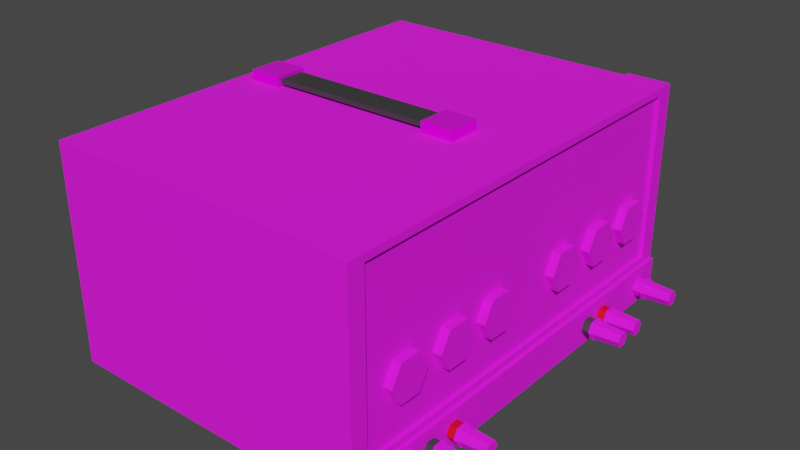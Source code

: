 # Source: dekoItem2.blend  (saved by Blender 3.5.10; exported with 4.5.12 LTS)
import bpy
from mathutils import Matrix  # noqa: F401  (used for matrix-valued properties, if any)

bpy.ops.wm.read_factory_settings(use_empty=True)
scene = bpy.context.scene
scene.name = 'Scene'

# ---- images (referenced by path relative to the original .blend; pixels are not part of the script)
import os
ASSET_DIR = os.environ.get("B2B_ASSET_DIR", "")  # directory of the original .blend (textures are referenced by path, not embedded)
HERE = os.path.dirname(os.path.abspath(__file__))  # packed textures are extracted next to this script under _unpacked/

def load_image(name, relpath, width, height, colorspace="sRGB"):
    """Load a texture the original file referenced (path relative to the .blend, or extracted next to this script)."""
    p = next((c for c in (os.path.join(HERE, relpath), os.path.join(ASSET_DIR, relpath)) if relpath and os.path.exists(c)), "")
    if p:
        img = bpy.data.images.load(p, check_existing=True)
        img.name = name
    else:  # same state as the original file: an image datablock whose file is absent (Cycles renders it pink)
        img = bpy.data.images.new(name, width, height)
        img.source = "FILE"
        img.filepath = "//" + (relpath or name)
    img.colorspace_settings.name = colorspace
    return img
img_frame_7_png_001 = load_image('Frame 7.png.001', 'BlenderTextures/Frame 7.png', 1024, 1024, 'sRGB')
img_frame_6_png_001 = load_image('Frame 6.png.001', 'BlenderTextures/Frame 6.png', 1024, 1024, 'sRGB')

# ---- materials (node trees are filled in below, after node groups)
mat_button = bpy.data.materials.new('button')
mat_button.use_transparent_shadow = False
mat_body = bpy.data.materials.new('body')
mat_body.use_transparent_shadow = False
mat_red = bpy.data.materials.new('red')
mat_red.use_transparent_shadow = False
mat_black = bpy.data.materials.new('black')
mat_black.use_transparent_shadow = False

# ---- material node trees
mat_button.use_nodes = True; mat_button.node_tree.nodes.clear()
_N = mat_button.node_tree.nodes; _L = mat_button.node_tree.links
n0 = _N.new('ShaderNodeBsdfPrincipled'); n0.name = 'Principled BSDF'; n0.location = (10, 300)
n0.distribution = 'GGX'
n0.subsurface_method = 'RANDOM_WALK_SKIN'
n0.inputs[1].default_value = 0.1654
n0.inputs[2].default_value = 0.2795
n0.inputs[3].default_value = 1.45
n0.inputs[13].default_value = 0.7756
n0.inputs[27].default_value = (0.0, 0.0, 0.0, 1.0)
n0.inputs[28].default_value = 1.0
n1 = _N.new('ShaderNodeOutputMaterial'); n1.name = 'Material Output'; n1.location = (300, 300)
n2 = _N.new('ShaderNodeTexImage'); n2.name = 'Image Texture'; n2.location = (-283, 248)
n2.image = img_frame_7_png_001
n3 = _N.new('ShaderNodeMix'); n3.name = 'Mix'; n3.location = (-260, 180)
n3.data_type = 'RGBA'
n3.inputs[0].default_value = 0.1654
n3.inputs[7].default_value = (1.0, 1.0, 1.0, 1.0)
n4 = _N.new('ShaderNodeMix'); n4.name = 'Mix.001'; n4.location = (-160, 180)
n4.data_type = 'RGBA'
n4.inputs[0].default_value = 0.2205
n4.inputs[6].default_value = (1.0, 1.0, 1.0, 1.0)
_L.new(n0.outputs[0], n1.inputs[0])
_L.new(n2.outputs[0], n0.inputs[0])
_L.new(n2.outputs[0], n3.inputs[6])
_L.new(n3.outputs[2], n4.inputs[7])
_L.new(n4.outputs[2], n0.inputs[14])
n1.is_active_output = True
mat_body.use_nodes = True; mat_body.node_tree.nodes.clear()
_N = mat_body.node_tree.nodes; _L = mat_body.node_tree.links
n0 = _N.new('ShaderNodeBsdfPrincipled'); n0.name = 'Principled BSDF'; n0.location = (10, 300)
n0.distribution = 'GGX'
n0.subsurface_method = 'RANDOM_WALK_SKIN'
n0.inputs[2].default_value = 0.878
n0.inputs[3].default_value = 1.45
n0.inputs[27].default_value = (0.0, 0.0, 0.0, 1.0)
n0.inputs[28].default_value = 1.0
n1 = _N.new('ShaderNodeOutputMaterial'); n1.name = 'Material Output'; n1.location = (300, 300)
n2 = _N.new('ShaderNodeTexImage'); n2.name = 'Image Texture'; n2.location = (-268, 223)
n2.image = img_frame_6_png_001
_L.new(n0.outputs[0], n1.inputs[0])
_L.new(n2.outputs[0], n0.inputs[0])
n1.is_active_output = True
mat_red.use_nodes = True; mat_red.node_tree.nodes.clear()
_N = mat_red.node_tree.nodes; _L = mat_red.node_tree.links
n0 = _N.new('ShaderNodeBsdfPrincipled'); n0.name = 'Principled BSDF'; n0.location = (10, 300)
n0.distribution = 'GGX'
n0.subsurface_method = 'RANDOM_WALK_SKIN'
n0.inputs[0].default_value = (0.8, 0.0, 0.0, 1.0)
n0.inputs[3].default_value = 1.45
n0.inputs[27].default_value = (0.0, 0.0, 0.0, 1.0)
n0.inputs[28].default_value = 1.0
n1 = _N.new('ShaderNodeOutputMaterial'); n1.name = 'Material Output'; n1.location = (300, 300)
_L.new(n0.outputs[0], n1.inputs[0])
n1.is_active_output = True
mat_black.use_nodes = True; mat_black.node_tree.nodes.clear()
_N = mat_black.node_tree.nodes; _L = mat_black.node_tree.links
n0 = _N.new('ShaderNodeBsdfPrincipled'); n0.name = 'Principled BSDF'; n0.location = (10, 300)
n0.distribution = 'GGX'
n0.subsurface_method = 'RANDOM_WALK_SKIN'
n0.inputs[0].default_value = (0.04203, 0.04203, 0.04203, 1.0)
n0.inputs[3].default_value = 1.45
n0.inputs[27].default_value = (0.0, 0.0, 0.0, 1.0)
n0.inputs[28].default_value = 1.0
n1 = _N.new('ShaderNodeOutputMaterial'); n1.name = 'Material Output'; n1.location = (300, 300)
_L.new(n0.outputs[0], n1.inputs[0])
n1.is_active_output = True

# ---- world
world_world = bpy.data.worlds.new('World'); scene.world = world_world
world_world.use_nodes = True; world_world.node_tree.nodes.clear()
_N = world_world.node_tree.nodes; _L = world_world.node_tree.links
n0 = _N.new('ShaderNodeOutputWorld'); n0.name = 'World Output'; n0.location = (300, 300)
n1 = _N.new('ShaderNodeBackground'); n1.name = 'Background'; n1.location = (10, 300)
n1.inputs[0].default_value = (0.05088, 0.05088, 0.05088, 1.0)
_L.new(n1.outputs[0], n0.inputs[0])
n0.is_active_output = True
world_world.color = (0.05088, 0.05088, 0.05088)
world_world.use_sun_shadow = False
world_world.sun_shadow_jitter_overblur = 0.0

# ---- meshes
me_cube = bpy.data.meshes.new('Cube')
me_cube.from_pydata([(-0.07342, -0.1509, -0.0391), (-0.07342, -0.1509, 0.1096), (-0.07342, 0.1487, -0.0391), (-0.07342, 0.1487, 0.1096), (0.1171, 0.1487, 0.001881), (0.1171, -0.1509, 0.003149), (-0.07342, 0.1487, 0.001881), (-0.07342, -0.1509, 0.003149), (0.1171, 0.1487, -0.0391), (0.1171, 0.1487, 0.1096), (0.1171, -0.1509, -0.0391), (0.1171, -0.1509, 0.1096), (0.1168, 0.1511, 0.1104), (0.1471, 0.1511, 0.1104), (0.1471, 0.1511, -0.04072), (0.1471, -0.1534, -0.04072), (0.1471, -0.1534, 0.1104), (0.1168, -0.1534, -0.04072), (0.1168, 0.1511, -0.04072), (0.1168, -0.1534, 0.1104), (0.1471, 0.1511, -0.01515), (0.1471, -0.1534, -0.01515), (0.1168, -0.1534, -0.01515), (0.1168, 0.1511, -0.01515), (0.1471, -0.1417, 0.1056), (0.1471, -0.1417, -0.01033), (0.1471, 0.1394, 0.1056), (0.1471, 0.1394, -0.01033), (0.1444, -0.1417, 0.1056), (0.1444, -0.1417, -0.01033), (0.1444, 0.1394, 0.1056), (0.1444, 0.1394, -0.01033), (0.1493, 0.1511, -0.01515), (0.1493, 0.1511, -0.04072), (0.1493, -0.1534, -0.04072), (0.1493, -0.1534, -0.01515), (0.1493, -0.1286, -0.04072), (0.1493, -0.1286, -0.01515), (0.1493, -0.1063, -0.01515), (0.1493, -0.1063, -0.04072), (0.1493, -0.1105, -0.01845), (0.1493, -0.1244, -0.01845), (0.1493, -0.1244, -0.03743), (0.1493, -0.1105, -0.03743), (0.1508, -0.1105, -0.01845), (0.1508, -0.1244, -0.01845), (0.1508, -0.1244, -0.03743), (0.1508, -0.1105, -0.03743), (0.1508, -0.1119, -0.02048), (0.1508, -0.1229, -0.02048), (0.1508, -0.1229, -0.0354), (0.1508, -0.1119, -0.0354), (0.1558, -0.1119, -0.02048), (0.1558, -0.1229, -0.02048), (0.155, -0.1, -0.0284), (0.155, -0.09687, -0.02298), (0.1755, -0.09891, -0.0284), (0.1574, -0.1, -0.0284), (0.1755, -0.09633, -0.02392), (0.1574, -0.09687, -0.02298), (0.1755, -0.09115, -0.02392), (0.1574, -0.09061, -0.02298), (0.1755, -0.08856, -0.0284), (0.1574, -0.08748, -0.0284), (0.1755, -0.09115, -0.03288), (0.1574, -0.09061, -0.03382), (0.1755, -0.09633, -0.03288), (0.1574, -0.09687, -0.03382), (0.155, -0.09061, -0.02298), (0.155, -0.08748, -0.0284), (0.155, -0.09061, -0.03382), (0.155, -0.09687, -0.03382), (0.1549, -0.1009, -0.0284), (0.1575, -0.1009, -0.0284), (0.1549, -0.09013, -0.02215), (0.1575, -0.09013, -0.02215), (0.1549, -0.09734, -0.03464), (0.1549, -0.09013, -0.03464), (0.1575, -0.09734, -0.02215), (0.1549, -0.09734, -0.02215), (0.1549, -0.08653, -0.0284), (0.1575, -0.09734, -0.03464), (0.1575, -0.08653, -0.0284), (0.1575, -0.09013, -0.03464), (0.1471, -0.1, -0.0284), (0.1471, -0.09687, -0.03382), (0.1471, -0.09061, -0.03382), (0.1471, -0.08748, -0.0284), (0.1471, -0.09061, -0.02298), (0.1471, -0.09687, -0.02298), (0.155, -0.07953, -0.0284), (0.155, -0.0764, -0.02298), (0.1755, -0.07845, -0.0284), (0.1574, -0.07953, -0.0284), (0.1755, -0.07586, -0.02392), (0.1574, -0.0764, -0.02298), (0.1755, -0.07068, -0.02392), (0.1574, -0.07014, -0.02298), (0.1755, -0.06809, -0.0284), (0.1574, -0.06701, -0.0284), (0.1755, -0.07068, -0.03288), (0.1574, -0.07014, -0.03382), (0.1755, -0.07586, -0.03288), (0.1574, -0.0764, -0.03382), (0.155, -0.07014, -0.02298), (0.155, -0.06701, -0.0284), (0.155, -0.07014, -0.03382), (0.155, -0.0764, -0.03382), (0.1549, -0.08048, -0.0284), (0.1575, -0.08048, -0.0284), (0.1549, -0.06966, -0.02215), (0.1575, -0.06966, -0.02215), (0.1549, -0.07688, -0.03464), (0.1549, -0.06966, -0.03464), (0.1575, -0.07688, -0.02215), (0.1549, -0.07688, -0.02215), (0.1549, -0.06606, -0.0284), (0.1575, -0.07688, -0.03464), (0.1575, -0.06606, -0.0284), (0.1575, -0.06966, -0.03464), (0.1471, -0.07953, -0.0284), (0.1471, -0.0764, -0.03382), (0.1471, -0.07014, -0.03382), (0.1471, -0.06701, -0.0284), (0.1471, -0.07014, -0.02298), (0.1471, -0.0764, -0.02298), (0.155, 0.07833, -0.0284), (0.155, 0.08146, -0.02298), (0.1755, 0.07941, -0.0284), (0.1574, 0.07833, -0.0284), (0.1755, 0.082, -0.02392), (0.1574, 0.08146, -0.02298), (0.1755, 0.08717, -0.02392), (0.1574, 0.08772, -0.02298), (0.1755, 0.08976, -0.0284), (0.1574, 0.09085, -0.0284), (0.1755, 0.08717, -0.03288), (0.1574, 0.08772, -0.03382), (0.1755, 0.082, -0.03288), (0.1574, 0.08146, -0.03382), (0.155, 0.08772, -0.02298), (0.155, 0.09085, -0.0284), (0.155, 0.08772, -0.03382), (0.155, 0.08146, -0.03382), (0.1549, 0.07737, -0.0284), (0.1575, 0.07737, -0.0284), (0.1549, 0.08819, -0.02215), (0.1575, 0.08819, -0.02215), (0.1549, 0.08098, -0.03464), (0.1549, 0.08819, -0.03464), (0.1575, 0.08098, -0.02215), (0.1549, 0.08098, -0.02215), (0.1549, 0.0918, -0.0284), (0.1575, 0.08098, -0.03464), (0.1575, 0.0918, -0.0284), (0.1575, 0.08819, -0.03464), (0.1471, 0.07833, -0.0284), (0.1471, 0.08146, -0.03382), (0.1471, 0.08772, -0.03382), (0.1471, 0.09085, -0.0284), (0.1471, 0.08772, -0.02298), (0.1471, 0.08146, -0.02298), (0.155, 0.06026, -0.0284), (0.155, 0.06339, -0.02298), (0.1755, 0.06134, -0.0284), (0.1574, 0.06026, -0.0284), (0.1755, 0.06393, -0.02392), (0.1574, 0.06339, -0.02298), (0.1755, 0.06911, -0.02392), (0.1574, 0.06965, -0.02298), (0.1755, 0.07169, -0.0284), (0.1574, 0.07278, -0.0284), (0.1755, 0.06911, -0.03288), (0.1574, 0.06965, -0.03382), (0.1755, 0.06393, -0.03288), (0.1574, 0.06339, -0.03382), (0.155, 0.06965, -0.02298), (0.155, 0.07278, -0.0284), (0.155, 0.06965, -0.03382), (0.155, 0.06339, -0.03382), (0.1549, 0.05931, -0.0284), (0.1575, 0.05931, -0.0284), (0.1549, 0.07012, -0.02215), (0.1575, 0.07012, -0.02215), (0.1549, 0.06291, -0.03464), (0.1549, 0.07012, -0.03464), (0.1575, 0.06291, -0.02215), (0.1549, 0.06291, -0.02215), (0.1549, 0.07373, -0.0284), (0.1575, 0.06291, -0.03464), (0.1575, 0.07373, -0.0284), (0.1575, 0.07012, -0.03464), (0.1471, 0.06026, -0.0284), (0.1471, 0.06339, -0.03382), (0.1471, 0.06965, -0.03382), (0.1471, 0.07278, -0.0284), (0.1471, 0.06965, -0.02298), (0.1471, 0.06339, -0.02298), (0.155, 0.1253, -0.0284), (0.155, 0.1284, -0.02298), (0.1755, 0.1264, -0.0284), (0.1574, 0.1253, -0.0284), (0.1755, 0.129, -0.02392), (0.1574, 0.1284, -0.02298), (0.1755, 0.1342, -0.02392), (0.1574, 0.1347, -0.02298), (0.1755, 0.1367, -0.0284), (0.1574, 0.1378, -0.0284), (0.1755, 0.1342, -0.03288), (0.1574, 0.1347, -0.03382), (0.1755, 0.129, -0.03288), (0.1574, 0.1284, -0.03382), (0.155, 0.1347, -0.02298), (0.155, 0.1378, -0.0284), (0.155, 0.1347, -0.03382), (0.155, 0.1284, -0.03382), (0.1549, 0.1244, -0.0284), (0.1575, 0.1244, -0.0284), (0.1549, 0.1352, -0.02215), (0.1575, 0.1352, -0.02215), (0.1549, 0.128, -0.03464), (0.1549, 0.1352, -0.03464), (0.1575, 0.128, -0.02215), (0.1549, 0.128, -0.02215), (0.1549, 0.1388, -0.0284), (0.1575, 0.128, -0.03464), (0.1575, 0.1388, -0.0284), (0.1575, 0.1352, -0.03464), (0.1471, 0.1253, -0.0284), (0.1471, 0.1284, -0.03382), (0.1471, 0.1347, -0.03382), (0.1471, 0.1378, -0.0284), (0.1471, 0.1347, -0.02298), (0.1471, 0.1284, -0.02298), (0.1385, -0.1118, 0.02717), (0.1503, -0.1118, 0.02717), (0.1385, -0.09715, 0.02717), (0.1503, -0.09715, 0.02717), (0.1385, -0.1045, 0.01446), (0.1503, -0.1045, 0.01446), (0.1385, -0.1192, 0.01446), (0.1503, -0.1192, 0.01446), (0.1385, -0.1265, 0.02717), (0.1503, -0.1265, 0.02717), (0.1385, -0.1192, 0.03988), (0.1503, -0.1192, 0.03988), (0.1385, -0.1045, 0.03988), (0.1503, -0.1045, 0.03988), (0.1503, 0.08183, 0.03988), (0.1385, 0.08183, 0.03988), (0.1503, 0.08183, 0.01446), (0.1385, 0.08183, 0.01446), (0.1385, 0.1053, 0.01446), (0.1503, 0.1053, 0.01446), (0.1503, 0.05982, 0.02717), (0.1385, 0.05982, 0.02717), (0.1503, 0.0745, 0.02717), (0.1385, 0.0745, 0.02717), (0.1503, 0.06716, 0.03988), (0.1385, 0.06716, 0.03988), (0.1503, 0.04172, 0.03988), (0.1385, 0.04172, 0.03988), (0.1503, 0.02704, 0.03988), (0.1385, 0.02704, 0.03988), (0.1503, 0.01971, 0.02717), (0.1385, 0.01971, 0.02717), (0.1503, 0.02704, 0.01446), (0.1385, 0.02704, 0.01446), (0.1503, 0.04172, 0.01446), (0.1385, 0.04172, 0.01446), (0.1503, 0.04906, 0.02717), (0.1385, 0.04906, 0.02717), (0.1503, 0.03438, 0.02717), (0.1385, 0.03438, 0.02717), (0.1385, -0.07904, 0.03988), (0.1503, -0.07904, 0.03988), (0.1385, -0.07171, 0.02717), (0.1503, -0.07171, 0.02717), (0.1385, -0.08638, 0.02717), (0.1503, -0.08638, 0.02717), (0.1503, -0.04088, 0.01446), (0.1385, -0.04088, 0.01446), (0.1385, -0.06437, 0.01446), (0.1503, -0.06437, 0.01446), (0.1385, -0.06437, 0.03988), (0.1503, -0.06437, 0.03988), (0.1385, 0.1127, 0.02717), (0.1503, 0.1127, 0.02717), (0.1385, -0.07904, 0.01446), (0.1503, -0.07904, 0.01446), (0.1385, 0.09799, 0.02717), (0.1503, 0.09799, 0.02717), (0.1503, -0.02621, 0.03988), (0.1385, -0.02621, 0.03988), (0.1385, 0.1273, 0.02717), (0.1503, 0.1273, 0.02717), (0.1503, -0.02621, 0.01446), (0.1385, -0.02621, 0.01446), (0.1385, 0.1053, 0.03988), (0.1503, 0.1053, 0.03988), (0.1385, -0.05703, 0.02717), (0.1503, -0.05703, 0.02717), (0.1503, 0.08917, 0.02717), (0.1385, 0.08917, 0.02717), (0.1503, -0.04088, 0.03988), (0.1385, -0.04088, 0.03988), (0.1385, 0.12, 0.01446), (0.1503, 0.12, 0.01446), (0.1503, -0.01887, 0.02717), (0.1385, -0.01887, 0.02717), (0.1385, 0.12, 0.03988), (0.1503, 0.12, 0.03988), (0.1503, -0.04822, 0.02717), (0.1385, -0.04822, 0.02717), (0.1503, 0.06716, 0.01446), (0.1385, 0.06716, 0.01446), (0.1503, -0.03354, 0.02717), (0.1385, -0.03354, 0.02717), (-0.07342, -0.1509, 0.06432), (0.1168, 0.1511, 0.06441), (0.1168, -0.1534, 0.06441), (0.1471, -0.1534, 0.06441), (0.1471, 0.1511, 0.06441), (0.1171, 0.1487, 0.06432), (0.1171, -0.1509, 0.06432), (-0.07342, 0.1487, 0.06432), (0.1471, -0.1417, 0.06312), (0.1471, 0.1394, 0.06312), (0.1444, -0.1417, 0.06312), (0.1444, 0.1394, 0.06312), (-0.07342, -0.001136, -0.0391), (-0.07342, -0.001136, 0.1096), (0.1171, -0.001136, 0.1096), (0.1171, -0.001136, -0.0391), (0.1471, -0.001136, -0.04072), (0.1471, -0.001136, 0.1104), (0.1168, -0.001136, 0.1104), (0.1168, -0.001136, -0.04072), (0.06739, 0.1487, 0.1096), (-0.07342, -0.001136, -0.01395), (0.1471, -0.001136, 0.1056), (0.06739, -0.1509, 0.1096), (0.1444, -0.001136, 0.1056), (0.06739, 0.1487, -0.0391), (0.1444, -0.001136, 0.06312), (-0.07342, -0.001136, 0.06432), (0.06739, -0.1509, -0.0391), (0.06739, 0.1487, 0.001881), (0.06739, -0.1509, 0.003149), (0.06739, 0.1487, 0.06432), (0.06739, -0.1509, 0.06432), (0.06739, -0.001136, -0.0391), (0.06739, -0.001136, 0.1096), (-0.05654, 0.1487, -0.0391), (-0.05654, -0.1509, 0.1096), (-0.05654, 0.1487, 0.1096), (-0.05654, -0.1509, 0.003149), (-0.05654, -0.1509, 0.06432), (-0.05654, 0.1487, 0.001881), (-0.05654, -0.1509, -0.0391), (-0.05654, -0.001136, -0.0391), (-0.05654, 0.1487, 0.06432), (-0.05654, -0.001136, 0.1096), (0.07527, -0.01187, 0.1088), (0.07527, -0.01187, 0.1166), (0.07527, 0.01095, 0.1088), (0.07527, 0.01095, 0.1166), (0.0981, -0.01187, 0.1088), (0.0981, -0.01187, 0.1166), (0.0981, 0.01095, 0.1088), (0.0981, 0.01095, 0.1166), (-0.06243, -0.01187, 0.1088), (-0.06243, -0.01187, 0.1166), (-0.06243, 0.01095, 0.1088), (-0.06243, 0.01095, 0.1166), (-0.03961, -0.01187, 0.1088), (-0.03961, -0.01187, 0.1166), (-0.03961, 0.01095, 0.1088), (-0.03961, 0.01095, 0.1166), (-0.04255, -0.009552, 0.1116), (-0.04255, -0.009552, 0.1148), (-0.04255, 0.008563, 0.1116), (-0.04255, 0.008563, 0.1148), (0.07873, -0.009552, 0.1116), (0.07873, -0.009552, 0.1148), (0.07873, 0.008563, 0.1116), (0.07873, 0.008563, 0.1148)], [], [(345, 331, 3, 325), (332, 11, 19, 336), (18, 23, 20, 14), (357, 354, 1, 318), (15, 21, 22, 17), (362, 331, 1, 354), (5, 10, 17, 22), (351, 333, 10, 346), (8, 4, 23, 18), (349, 338, 9, 323), (319, 12, 13, 322), (337, 334, 15, 17), (335, 336, 19, 16), (321, 16, 19, 320), (323, 9, 12, 319), (21, 15, 34, 35), (333, 8, 18, 337), (322, 13, 26, 327), (343, 347, 4, 8), (359, 356, 7, 0), (330, 339, 6, 2), (340, 24, 28, 342), (9, 338, 352, 332), (335, 16, 24, 340), (324, 5, 22, 320), (344, 342, 28, 328), (321, 21, 25, 326), (21, 20, 27, 25), (327, 26, 30, 329), (33, 32, 38, 39), (15, 334, 14, 33, 39, 36, 34), (20, 21, 35, 37, 38, 32), (14, 20, 32, 33), (36, 37, 35, 34), (36, 39, 43, 42), (37, 36, 42, 41), (39, 38, 40, 43), (38, 37, 41, 40), (41, 42, 46, 45), (43, 40, 44, 47), (40, 41, 45, 44), (42, 43, 47, 46), (46, 47, 51, 50), (48, 49, 53, 52), (44, 45, 49, 48), (47, 44, 48, 51), (45, 46, 50, 49), (50, 51, 52, 53), (50, 53, 49), (48, 52, 51), (81, 76, 77, 83), (70, 77, 76, 71), (56, 58, 59, 57), (83, 77, 80, 82), (69, 80, 77, 70), (58, 60, 61, 59), (73, 72, 76, 81), (55, 79, 74, 68), (60, 62, 63, 61), (78, 79, 72, 73), (71, 76, 72, 54), (62, 64, 65, 63), (63, 82, 75, 61), (70, 86, 87, 69), (64, 66, 67, 65), (75, 74, 79, 78), (67, 81, 83, 65), (66, 56, 57, 67), (56, 66, 64, 62, 60, 58), (82, 80, 74, 75), (65, 83, 82, 63), (61, 75, 78, 59), (54, 72, 79, 55), (68, 74, 80, 69), (59, 78, 73, 57), (57, 73, 81, 67), (89, 88, 87, 86, 85, 84), (71, 85, 86, 70), (69, 87, 88, 68), (68, 88, 89, 55), (55, 89, 84, 54), (54, 84, 85, 71), (117, 112, 113, 119), (106, 113, 112, 107), (92, 94, 95, 93), (119, 113, 116, 118), (105, 116, 113, 106), (94, 96, 97, 95), (109, 108, 112, 117), (91, 115, 110, 104), (96, 98, 99, 97), (114, 115, 108, 109), (107, 112, 108, 90), (98, 100, 101, 99), (99, 118, 111, 97), (106, 122, 123, 105), (100, 102, 103, 101), (111, 110, 115, 114), (103, 117, 119, 101), (102, 92, 93, 103), (92, 102, 100, 98, 96, 94), (118, 116, 110, 111), (101, 119, 118, 99), (97, 111, 114, 95), (90, 108, 115, 91), (104, 110, 116, 105), (95, 114, 109, 93), (93, 109, 117, 103), (125, 124, 123, 122, 121, 120), (107, 121, 122, 106), (105, 123, 124, 104), (104, 124, 125, 91), (91, 125, 120, 90), (90, 120, 121, 107), (153, 148, 149, 155), (142, 149, 148, 143), (128, 130, 131, 129), (155, 149, 152, 154), (141, 152, 149, 142), (130, 132, 133, 131), (145, 144, 148, 153), (127, 151, 146, 140), (132, 134, 135, 133), (150, 151, 144, 145), (143, 148, 144, 126), (134, 136, 137, 135), (135, 154, 147, 133), (142, 158, 159, 141), (136, 138, 139, 137), (147, 146, 151, 150), (139, 153, 155, 137), (138, 128, 129, 139), (128, 138, 136, 134, 132, 130), (154, 152, 146, 147), (137, 155, 154, 135), (133, 147, 150, 131), (126, 144, 151, 127), (140, 146, 152, 141), (131, 150, 145, 129), (129, 145, 153, 139), (161, 160, 159, 158, 157, 156), (143, 157, 158, 142), (141, 159, 160, 140), (140, 160, 161, 127), (127, 161, 156, 126), (126, 156, 157, 143), (189, 184, 185, 191), (178, 185, 184, 179), (164, 166, 167, 165), (191, 185, 188, 190), (177, 188, 185, 178), (166, 168, 169, 167), (181, 180, 184, 189), (163, 187, 182, 176), (168, 170, 171, 169), (186, 187, 180, 181), (179, 184, 180, 162), (170, 172, 173, 171), (171, 190, 183, 169), (178, 194, 195, 177), (172, 174, 175, 173), (183, 182, 187, 186), (175, 189, 191, 173), (174, 164, 165, 175), (164, 174, 172, 170, 168, 166), (190, 188, 182, 183), (173, 191, 190, 171), (169, 183, 186, 167), (162, 180, 187, 163), (176, 182, 188, 177), (167, 186, 181, 165), (165, 181, 189, 175), (197, 196, 195, 194, 193, 192), (179, 193, 194, 178), (177, 195, 196, 176), (176, 196, 197, 163), (163, 197, 192, 162), (162, 192, 193, 179), (225, 220, 221, 227), (214, 221, 220, 215), (200, 202, 203, 201), (227, 221, 224, 226), (213, 224, 221, 214), (202, 204, 205, 203), (217, 216, 220, 225), (199, 223, 218, 212), (204, 206, 207, 205), (222, 223, 216, 217), (215, 220, 216, 198), (206, 208, 209, 207), (207, 226, 219, 205), (214, 230, 231, 213), (208, 210, 211, 209), (219, 218, 223, 222), (211, 225, 227, 209), (210, 200, 201, 211), (200, 210, 208, 206, 204, 202), (226, 224, 218, 219), (209, 227, 226, 207), (205, 219, 222, 203), (198, 216, 223, 199), (212, 218, 224, 213), (203, 222, 217, 201), (201, 217, 225, 211), (233, 232, 231, 230, 229, 228), (215, 229, 230, 214), (213, 231, 232, 212), (212, 232, 233, 199), (199, 233, 228, 198), (198, 228, 229, 215), (234, 236, 238), (235, 239, 237), (236, 237, 239, 238), (234, 238, 240), (235, 241, 239), (238, 239, 241, 240), (234, 240, 242), (235, 243, 241), (240, 241, 243, 242), (234, 242, 244), (235, 245, 243), (242, 243, 245, 244), (234, 244, 246), (235, 247, 245), (244, 245, 247, 246), (234, 246, 236), (235, 237, 247), (246, 247, 237, 236), (276, 278, 274), (277, 275, 279), (278, 279, 275, 274), (276, 274, 284), (277, 285, 275), (274, 275, 285, 284), (276, 284, 300), (277, 301, 285), (284, 285, 301, 300), (293, 292, 308, 309), (316, 308, 292), (317, 293, 309), (305, 304, 292, 293), (316, 292, 304), (317, 305, 293), (313, 312, 304, 305), (316, 304, 312), (317, 313, 305), (281, 280, 312, 313), (316, 312, 280), (317, 281, 313), (297, 296, 280, 281), (316, 280, 296), (286, 294, 306), (257, 315, 255), (251, 250, 314, 315), (256, 314, 250), (257, 251, 315), (303, 302, 250, 251), (256, 250, 302), (257, 303, 251), (286, 306, 252), (287, 307, 295), (317, 297, 281), (256, 254, 314), (315, 314, 254, 255), (287, 253, 307), (287, 291, 253), (286, 252, 290), (294, 295, 307, 306), (252, 253, 291, 290), (290, 291, 299, 298), (286, 298, 310), (287, 311, 299), (298, 299, 311, 310), (286, 310, 294), (287, 295, 311), (310, 311, 295, 294), (257, 249, 303), (249, 248, 302, 303), (309, 308, 296, 297), (286, 290, 298), (306, 307, 253, 252), (287, 299, 291), (259, 258, 248, 249), (255, 254, 258, 259), (257, 259, 249), (256, 302, 248), (256, 258, 254), (272, 270, 260), (273, 261, 271), (263, 262, 260, 261), (272, 260, 262), (273, 263, 261), (265, 264, 262, 263), (272, 262, 264), (272, 264, 266), (273, 265, 263), (316, 296, 308), (257, 255, 259), (256, 248, 258), (261, 260, 270, 271), (273, 267, 265), (273, 269, 267), (272, 266, 268), (267, 266, 264, 265), (271, 270, 268, 269), (276, 300, 282), (277, 283, 301), (300, 301, 283, 282), (276, 282, 288), (277, 289, 283), (282, 283, 289, 288), (276, 288, 278), (288, 289, 279, 278), (277, 279, 289), (317, 309, 297), (272, 268, 270), (269, 268, 266, 267), (273, 271, 269), (24, 326, 328, 28), (25, 27, 31, 29), (16, 321, 326, 24), (11, 324, 320, 19), (329, 30, 342, 344), (13, 335, 340, 26), (353, 343, 351, 360), (26, 340, 342, 30), (0, 7, 339, 330), (10, 333, 337, 17), (13, 12, 336, 335), (18, 14, 334, 337), (343, 8, 333, 351), (355, 3, 331, 362), (9, 332, 336, 12), (318, 1, 331, 345), (10, 5, 348, 346), (353, 358, 347, 343), (361, 355, 338, 349), (360, 351, 346, 359), (332, 352, 341, 11), (324, 11, 341, 350), (330, 360, 359, 0), (325, 3, 355, 361), (2, 6, 358, 353), (338, 355, 362, 352), (2, 353, 360, 330), (346, 348, 356, 359), (352, 362, 354, 341), (350, 341, 354, 357), (31, 329, 344, 328, 29), (325, 361, 358, 6), (324, 350, 348, 5), (361, 349, 347, 358), (318, 345, 339, 7), (345, 325, 6, 339), (357, 318, 7, 356), (349, 323, 4, 347), (319, 322, 20, 23), (321, 320, 22, 21), (323, 319, 23, 4), (322, 327, 27, 20), (327, 329, 31, 27), (326, 25, 29, 328), (350, 357, 356, 348), (363, 364, 366, 365), (365, 366, 370, 369), (369, 370, 368, 367), (367, 368, 364, 363), (365, 369, 367, 363), (370, 366, 364, 368), (371, 372, 374, 373), (373, 374, 378, 377), (377, 378, 376, 375), (375, 376, 372, 371), (373, 377, 375, 371), (378, 374, 372, 376), (379, 380, 382, 381), (381, 382, 386, 385), (385, 386, 384, 383), (383, 384, 380, 379), (381, 385, 383, 379), (386, 382, 380, 384)])
me_cube.polygons.foreach_set('material_index', [1, 1, 1, 1, 1, 1, 1, 1, 1, 1, 1, 1, 1, 1, 1, 1, 1, 1, 1, 1, 1, 1, 1, 1, 1, 1, 1, 1, 1, 1, 1, 1, 1, 1, 1, 1, 1, 1, 1, 1, 1, 1, 1, 1, 1, 1, 1, 1, 1, 1, 1, 3, 1, 1, 3, 1, 1, 3, 1, 1, 3, 1, 1, 3, 1, 1, 1, 1, 1, 1, 1, 1, 3, 3, 1, 1, 3, 3, 3, 3, 3, 3, 1, 2, 1, 1, 2, 1, 1, 2, 1, 1, 2, 1, 1, 2, 1, 1, 1, 1, 1, 1, 1, 1, 2, 2, 1, 1, 2, 2, 2, 2, 2, 2, 1, 2, 1, 1, 2, 1, 1, 2, 1, 1, 2, 1, 1, 2, 1, 1, 1, 1, 1, 1, 1, 1, 2, 2, 1, 1, 2, 2, 2, 2, 2, 2, 1, 3, 1, 1, 3, 1, 1, 3, 1, 1, 3, 1, 1, 3, 1, 1, 1, 1, 1, 1, 1, 1, 3, 3, 1, 1, 3, 3, 3, 3, 3, 3, 1, 1, 1, 1, 1, 1, 1, 1, 1, 1, 1, 1, 1, 1, 1, 1, 1, 1, 1, 1, 1, 1, 1, 1, 1, 1, 0, 1, 1, 1, 1, 1, 1, 1, 1, 1, 1, 1, 1, 1, 1, 1, 1, 1, 1, 1, 1, 1, 1, 1, 1, 1, 1, 1, 1, 1, 1, 1, 1, 1, 1, 1, 1, 1, 1, 1, 1, 1, 1, 1, 1, 1, 1, 1, 1, 1, 1, 1, 1, 1, 1, 1, 1, 1, 1, 1, 1, 1, 1, 1, 1, 1, 1, 1, 1, 1, 1, 1, 1, 1, 1, 1, 1, 1, 1, 1, 1, 1, 1, 1, 1, 1, 1, 1, 1, 1, 1, 1, 1, 1, 1, 1, 1, 1, 1, 1, 1, 1, 1, 1, 1, 1, 1, 1, 1, 1, 1, 1, 1, 1, 1, 1, 1, 1, 1, 1, 1, 1, 1, 1, 1, 1, 1, 1, 1, 1, 1, 1, 1, 1, 1, 1, 1, 1, 1, 1, 1, 1, 1, 1, 1, 1, 1, 1, 1, 1, 1, 1, 1, 1, 1, 1, 1, 1, 1, 0, 0, 0, 0, 0, 0, 0, 0, 0, 0, 0, 0, 3, 3, 3, 3, 3, 3])
_uv = me_cube.uv_layers.new(name='UVMap')
_uv.uv.foreach_set('vector', [0.3943, 0.9061, 0.3482, 0.9061, 0.3482, 0.8303, 0.3943, 0.8303, 0.9921, 0.1704, 0.9921, 0.008002, 1.0, 0.0, 1.0, 0.1704, 0.5714, 0.6317, 0.5714, 0.6894, 0.5281, 0.6894, 0.5281, 0.6317, 0.4233, 0.5316, 0.4233, 0.8948, 0.2877, 0.8948, 0.2877, 0.5316, 0.5218, 0.6317, 0.5218, 0.6894, 0.4785, 0.6894, 0.4785, 0.6317, 0.415, 0.8443, 0.4003, 0.8443, 0.4003, 0.7423, 0.415, 0.7423, 0.4938, 0.6626, 0.4938, 0.6077, 0.5018, 0.5996, 0.5018, 0.6572, 0.4491, 0.8588, 0.4122, 0.8588, 0.4122, 0.7717, 0.4491, 0.7717, 0.9845, 0.6733, 0.9845, 0.6183, 0.9925, 0.6238, 0.9925, 0.6814, 0.2216, 0.2606, 0.04751, 0.2606, 0.04751, 0.06943, 0.2216, 0.06943, 0.5714, 0.8688, 0.5714, 0.9724, 0.5281, 0.9724, 0.5281, 0.8688, 0.3078, 0.8198, 0.2645, 0.8198, 0.2645, 0.6494, 0.3078, 0.6494, 0.5791, 0.4614, 0.5358, 0.4614, 0.5358, 0.291, 0.5791, 0.291, 0.5218, 0.8688, 0.5218, 0.9724, 0.4785, 0.9724, 0.4785, 0.8688, 0.9845, 0.4474, 0.9845, 0.3486, 0.9925, 0.3407, 0.9925, 0.4444, 0.9348, 0.3984, 0.9348, 0.3407, 0.938, 0.3407, 0.938, 0.3984, 0.5099, 0.7699, 0.5099, 0.9323, 0.5018, 0.9403, 0.5018, 0.7699, 0.4284, 0.3407, 0.3247, 0.3407, 0.3356, 0.3276, 0.4313, 0.3276, 0.3481, 0.7556, 0.3481, 0.7915, 0.2772, 0.7915, 0.2772, 0.7556, 0.4404, 0.5776, 0.439, 0.9562, 0.2747, 0.9562, 0.2761, 0.5776, 0.4998, 0.9061, 0.4741, 0.9061, 0.4741, 0.8303, 0.4998, 0.8303, 0.4798, 0.213, 0.4798, 0.05573, 0.4836, 0.05573, 0.4836, 0.213, 0.5784, 0.9464, 0.5351, 0.9464, 0.5351, 0.8443, 0.5784, 0.8443, 0.5511, 0.7318, 0.5511, 0.5615, 0.5619, 0.5746, 0.5619, 0.7318, 0.4938, 0.8336, 0.4938, 0.6626, 0.5018, 0.6572, 0.5018, 0.8366, 0.5127, 0.3708, 0.5127, 0.557, 0.03069, 0.557, 0.03069, 0.3708, 0.4284, 0.0, 0.6078, 0.0, 0.5969, 0.01309, 0.4313, 0.01309, 0.5299, -0.00147, 0.5299, 0.3392, 0.519, 0.3261, 0.519, 0.01162, 0.4874, 0.2213, 0.4874, 0.317, 0.4836, 0.317, 0.4836, 0.2213, 0.5672, 0.8605, 0.5671, 0.9182, 0.2821, 0.9176, 0.2822, 0.8599, 0.2645, 0.6494, 0.2645, 0.8198, 0.2645, 0.9901, 0.2613, 0.9901, 0.2613, 0.7052, 0.2613, 0.6742, 0.2613, 0.6494, 0.9925, 0.6814, 0.9925, 0.3407, 0.9956, 0.3407, 0.9956, 0.3655, 0.9956, 0.3965, 0.9956, 0.6814, 0.9411, 0.3407, 0.9411, 0.3984, 0.938, 0.3984, 0.938, 0.3407, 0.5402, 0.1688, 0.4826, 0.1688, 0.4826, 0.144, 0.5402, 0.144, 0.5534, 0.1909, 0.5534, 0.2218, 0.546, 0.216, 0.546, 0.1967, 0.4958, 0.1909, 0.5534, 0.1909, 0.546, 0.1967, 0.5032, 0.1967, 0.5534, 0.2218, 0.4958, 0.2218, 0.5032, 0.216, 0.546, 0.216, 0.4943, 0.2204, 0.4943, 0.1894, 0.5017, 0.1952, 0.5017, 0.2145, 0.4669, 0.751, 0.4669, 0.7082, 0.4691, 0.7082, 0.4691, 0.751, 0.3009, 0.3247, 0.3009, 0.3675, 0.2986, 0.3675, 0.2986, 0.3247, 0.6548, 0.7334, 0.6548, 0.714, 0.657, 0.714, 0.657, 0.7334, 0.3009, 0.3675, 0.3009, 0.3868, 0.2986, 0.3868, 0.2986, 0.3675, 0.4691, 0.7082, 0.4498, 0.7082, 0.4519, 0.7036, 0.4671, 0.7036, 0.3602, 0.7727, 0.3602, 0.7575, 0.3673, 0.7575, 0.3673, 0.7727, 0.4498, 0.6654, 0.4691, 0.6654, 0.4671, 0.67, 0.4519, 0.67, 0.4498, 0.7082, 0.4498, 0.6654, 0.4519, 0.67, 0.4519, 0.7036, 0.4691, 0.6654, 0.4691, 0.7082, 0.4671, 0.7036, 0.4671, 0.67, 0.4671, 0.7036, 0.4519, 0.7036, 0.4519, 0.67, 0.4671, 0.67, 0.3015, 0.3247, 0.3086, 0.3583, 0.3015, 0.3583, 0.3086, 0.392, 0.3015, 0.392, 0.3086, 0.3583, 0.4891, 0.9548, 0.4853, 0.9548, 0.4853, 0.9651, 0.4891, 0.9651, 0.6667, 0.7233, 0.6667, 0.7214, 0.657, 0.7249, 0.6583, 0.7264, 0.3896, 0.9135, 0.3997, 0.9135, 0.4018, 0.8876, 0.3896, 0.8876, 0.4907, 0.8876, 0.4868, 0.8876, 0.4868, 0.9017, 0.4906, 0.9017, 0.6751, 0.7333, 0.6764, 0.7328, 0.6667, 0.7214, 0.6667, 0.7233, 0.4199, 0.9258, 0.4125, 0.9258, 0.4118, 0.9517, 0.4207, 0.9517, 0.5498, 0.9617, 0.5459, 0.9617, 0.546, 0.9757, 0.5498, 0.9757, 0.6667, 0.7494, 0.6667, 0.7513, 0.6764, 0.7478, 0.6751, 0.7463, 0.2817, 0.9135, 0.2918, 0.9135, 0.2918, 0.8876, 0.2795, 0.8876, 0.5498, 0.9476, 0.546, 0.9476, 0.5459, 0.9617, 0.5498, 0.9617, 0.6583, 0.7264, 0.657, 0.7249, 0.657, 0.7399, 0.6583, 0.7394, 0.2918, 0.9135, 0.3019, 0.9135, 0.304, 0.8876, 0.2918, 0.8876, 0.371, 0.9316, 0.3723, 0.9321, 0.3723, 0.9171, 0.371, 0.9186, 0.6929, 0.7513, 0.6815, 0.7513, 0.6815, 0.7636, 0.6929, 0.7636, 0.3622, 0.939, 0.3548, 0.939, 0.354, 0.9649, 0.3629, 0.9649, 0.5959, 0.9871, 0.5997, 0.9871, 0.5997, 0.9768, 0.5959, 0.9768, 0.3542, 0.9385, 0.3529, 0.94, 0.3626, 0.9435, 0.3626, 0.9415, 0.3794, 0.9135, 0.3896, 0.9135, 0.3896, 0.8876, 0.3773, 0.8876, 0.08469, 0.6884, 0.1124, 0.6404, 0.1677, 0.6404, 0.1954, 0.6884, 0.1677, 0.7363, 0.1124, 0.7363, 0.4906, 0.9017, 0.4868, 0.9017, 0.4868, 0.9157, 0.4907, 0.9157, 0.3626, 0.9415, 0.3626, 0.9435, 0.3723, 0.9321, 0.371, 0.9316, 0.371, 0.9186, 0.3723, 0.9171, 0.3626, 0.9135, 0.3626, 0.9155, 0.6583, 0.7394, 0.657, 0.7399, 0.6667, 0.7513, 0.6667, 0.7494, 0.6751, 0.7463, 0.6764, 0.7478, 0.6764, 0.7328, 0.6751, 0.7333, 0.3626, 0.9155, 0.3626, 0.9135, 0.3529, 0.925, 0.3542, 0.9254, 0.3542, 0.9254, 0.3529, 0.925, 0.3529, 0.94, 0.3542, 0.9385, 0.4582, 0.7082, 0.4498, 0.7113, 0.4498, 0.7243, 0.4582, 0.7343, 0.4667, 0.7312, 0.4667, 0.7182, 0.666, 0.7758, 0.666, 0.7872, 0.6749, 0.7872, 0.6749, 0.7758, 0.6929, 0.7636, 0.6815, 0.7636, 0.6815, 0.7758, 0.6929, 0.7758, 0.7292, 0.7872, 0.7292, 0.7758, 0.7202, 0.7758, 0.7202, 0.7872, 0.4342, 0.7735, 0.4457, 0.7735, 0.4457, 0.7613, 0.4343, 0.7613, 0.4343, 0.7613, 0.4457, 0.7613, 0.4457, 0.7491, 0.4342, 0.7491, 0.4733, 0.9445, 0.4695, 0.9445, 0.4695, 0.9548, 0.4733, 0.9548, 0.7105, 0.7233, 0.7105, 0.7214, 0.7008, 0.7249, 0.7021, 0.7264, 0.4385, 0.9135, 0.4486, 0.9135, 0.4507, 0.8876, 0.4385, 0.8876, 0.411, 0.9435, 0.4072, 0.9435, 0.4071, 0.9576, 0.411, 0.9576, 0.7189, 0.7333, 0.7202, 0.7328, 0.7105, 0.7214, 0.7105, 0.7233, 0.3622, 0.8094, 0.3548, 0.8094, 0.354, 0.8353, 0.3629, 0.8353, 0.5265, 0.9617, 0.5227, 0.9617, 0.5227, 0.9757, 0.5266, 0.9757, 0.7105, 0.7494, 0.7105, 0.7513, 0.7202, 0.7478, 0.7189, 0.7463, 0.4451, 0.8876, 0.4552, 0.8876, 0.4552, 0.8616, 0.4429, 0.8617, 0.5266, 0.9476, 0.5227, 0.9476, 0.5227, 0.9617, 0.5265, 0.9617, 0.7021, 0.7264, 0.7008, 0.7249, 0.7008, 0.7399, 0.7021, 0.7394, 0.4552, 0.8876, 0.4653, 0.8876, 0.4674, 0.8617, 0.4552, 0.8616, 0.5487, 0.9357, 0.55, 0.9361, 0.55, 0.9211, 0.5487, 0.9226, 0.6684, 0.7513, 0.657, 0.7513, 0.657, 0.7636, 0.6684, 0.7636, 0.3548, 0.8872, 0.3622, 0.8872, 0.3629, 0.8612, 0.354, 0.8612, 0.4276, 0.9841, 0.4314, 0.9841, 0.4314, 0.9737, 0.4276, 0.9737, 0.5319, 0.9425, 0.5306, 0.944, 0.5403, 0.9476, 0.5403, 0.9456, 0.4283, 0.9135, 0.4385, 0.9135, 0.4385, 0.8876, 0.4262, 0.8876, 0.08547, 0.6889, 0.113, 0.6412, 0.1682, 0.6412, 0.1957, 0.6889, 0.1682, 0.7367, 0.113, 0.7367, 0.411, 0.9576, 0.4071, 0.9576, 0.4072, 0.9717, 0.411, 0.9717, 0.5403, 0.9456, 0.5403, 0.9476, 0.55, 0.9361, 0.5487, 0.9357, 0.5487, 0.9226, 0.55, 0.9211, 0.5403, 0.9176, 0.5403, 0.9196, 0.7021, 0.7394, 0.7008, 0.7399, 0.7105, 0.7513, 0.7105, 0.7494, 0.7189, 0.7463, 0.7202, 0.7478, 0.7202, 0.7328, 0.7189, 0.7333, 0.5403, 0.9196, 0.5403, 0.9176, 0.5306, 0.929, 0.5319, 0.9295, 0.5319, 0.9295, 0.5306, 0.929, 0.5306, 0.944, 0.5319, 0.9425, 0.3759, 0.7536, 0.3843, 0.7505, 0.3843, 0.7375, 0.3759, 0.7275, 0.3675, 0.7306, 0.3675, 0.7436, 0.6839, 0.7758, 0.6839, 0.7872, 0.6929, 0.7872, 0.6929, 0.7758, 0.6684, 0.7636, 0.657, 0.7636, 0.657, 0.7758, 0.6684, 0.7758, 0.3451, 0.7889, 0.3451, 0.7775, 0.3362, 0.7775, 0.3362, 0.7889, 0.4184, 0.7747, 0.4298, 0.7747, 0.4299, 0.7624, 0.4185, 0.7624, 0.4185, 0.7624, 0.4299, 0.7624, 0.4298, 0.7502, 0.4184, 0.7502, 0.5653, 0.9476, 0.5614, 0.9476, 0.5614, 0.9579, 0.5653, 0.9579, 0.6996, 0.6964, 0.7008, 0.6949, 0.6911, 0.6914, 0.6911, 0.6933, 0.3162, 0.8876, 0.3263, 0.8876, 0.3284, 0.8617, 0.3162, 0.8616, 0.3284, 0.9135, 0.3246, 0.9135, 0.3245, 0.9276, 0.3284, 0.9276, 0.6996, 0.7094, 0.7008, 0.7099, 0.7008, 0.6949, 0.6996, 0.6964, 0.5854, 0.9135, 0.578, 0.9135, 0.5773, 0.9394, 0.5862, 0.9394, 0.5306, 0.9617, 0.5267, 0.9617, 0.5267, 0.9757, 0.5306, 0.9757, 0.6827, 0.7163, 0.6815, 0.7178, 0.6911, 0.7214, 0.6911, 0.7194, 0.4206, 0.8876, 0.4307, 0.8876, 0.4307, 0.8616, 0.4185, 0.8617, 0.5306, 0.9476, 0.5267, 0.9476, 0.5267, 0.9617, 0.5306, 0.9617, 0.6911, 0.6933, 0.6911, 0.6914, 0.6815, 0.7028, 0.6827, 0.7033, 0.4307, 0.8876, 0.4408, 0.8876, 0.4429, 0.8617, 0.4307, 0.8616, 0.3221, 0.9316, 0.3234, 0.9321, 0.3234, 0.9171, 0.3221, 0.9186, 0.3362, 0.7516, 0.3247, 0.7516, 0.3247, 0.7638, 0.3361, 0.7638, 0.3923, 0.9717, 0.3997, 0.9717, 0.4005, 0.9458, 0.3916, 0.9458, 0.376, 0.9874, 0.3798, 0.9874, 0.3798, 0.9771, 0.376, 0.9771, 0.3053, 0.9385, 0.304, 0.94, 0.3137, 0.9435, 0.3137, 0.9415, 0.3061, 0.8876, 0.3162, 0.8876, 0.3162, 0.8616, 0.304, 0.8617, 0.08592, 0.6877, 0.1134, 0.64, 0.1684, 0.64, 0.1959, 0.6877, 0.1684, 0.7353, 0.1134, 0.7353, 0.3284, 0.9276, 0.3245, 0.9276, 0.3246, 0.9417, 0.3284, 0.9417, 0.3137, 0.9415, 0.3137, 0.9435, 0.3234, 0.9321, 0.3221, 0.9316, 0.3221, 0.9186, 0.3234, 0.9171, 0.3137, 0.9135, 0.3137, 0.9155, 0.6827, 0.7033, 0.6815, 0.7028, 0.6815, 0.7178, 0.6827, 0.7163, 0.6911, 0.7194, 0.6911, 0.7214, 0.7008, 0.7099, 0.6996, 0.7094, 0.3137, 0.9155, 0.3137, 0.9135, 0.304, 0.925, 0.3053, 0.9254, 0.3053, 0.9254, 0.304, 0.925, 0.304, 0.94, 0.3053, 0.9385, 0.2994, 0.6121, 0.291, 0.6151, 0.291, 0.6282, 0.2994, 0.6381, 0.3078, 0.635, 0.3078, 0.622, 0.657, 0.7758, 0.657, 0.7872, 0.666, 0.7872, 0.666, 0.7758, 0.3361, 0.7638, 0.3247, 0.7638, 0.3247, 0.776, 0.3362, 0.776, 0.7808, 0.7691, 0.7808, 0.7805, 0.7897, 0.7805, 0.7897, 0.7691, 0.7554, 0.7647, 0.7668, 0.7647, 0.7669, 0.7525, 0.7554, 0.7525, 0.7554, 0.7525, 0.7669, 0.7525, 0.7668, 0.7403, 0.7554, 0.7403, 0.3798, 0.9565, 0.376, 0.9565, 0.376, 0.9668, 0.3798, 0.9668, 0.6255, 0.7193, 0.6255, 0.7173, 0.6158, 0.7209, 0.6171, 0.7224, 0.2918, 0.8876, 0.3019, 0.8876, 0.304, 0.8617, 0.2918, 0.8616, 0.458, 0.9445, 0.4542, 0.9445, 0.4541, 0.9586, 0.458, 0.9586, 0.6339, 0.7292, 0.6352, 0.7288, 0.6255, 0.7173, 0.6255, 0.7193, 0.4652, 0.9435, 0.4578, 0.9435, 0.4571, 0.9694, 0.466, 0.9694, 0.4396, 0.9619, 0.4357, 0.9619, 0.4358, 0.976, 0.4396, 0.976, 0.6255, 0.7453, 0.6255, 0.7473, 0.6352, 0.7437, 0.6339, 0.7422, 0.355, 0.8876, 0.3651, 0.8876, 0.3651, 0.8616, 0.3529, 0.8617, 0.4396, 0.9478, 0.4358, 0.9478, 0.4357, 0.9619, 0.4396, 0.9619, 0.6171, 0.7224, 0.6158, 0.7209, 0.6158, 0.7359, 0.6171, 0.7354, 0.3651, 0.8876, 0.3752, 0.8876, 0.3773, 0.8617, 0.3651, 0.8616, 0.5293, 0.9057, 0.5306, 0.9061, 0.5306, 0.8911, 0.5293, 0.8926, 0.751, 0.7513, 0.7396, 0.7513, 0.7396, 0.7636, 0.751, 0.7636, 0.3622, 0.9131, 0.3548, 0.9131, 0.354, 0.939, 0.3629, 0.939, 0.2842, 0.9884, 0.2881, 0.9884, 0.2881, 0.9781, 0.2842, 0.9781, 0.5125, 0.9125, 0.5112, 0.914, 0.5209, 0.9176, 0.5209, 0.9156, 0.2817, 0.8876, 0.2918, 0.8876, 0.2918, 0.8616, 0.2795, 0.8617, 0.08616, 0.6891, 0.1133, 0.642, 0.1676, 0.642, 0.1948, 0.6891, 0.1676, 0.7361, 0.1133, 0.7361, 0.458, 0.9586, 0.4541, 0.9586, 0.4542, 0.9727, 0.458, 0.9727, 0.5209, 0.9156, 0.5209, 0.9176, 0.5306, 0.9061, 0.5293, 0.9057, 0.5293, 0.8926, 0.5306, 0.8911, 0.5209, 0.8876, 0.5209, 0.8896, 0.6171, 0.7354, 0.6158, 0.7359, 0.6255, 0.7473, 0.6255, 0.7453, 0.6339, 0.7422, 0.6352, 0.7437, 0.6352, 0.7288, 0.6339, 0.7292, 0.5209, 0.8896, 0.5209, 0.8876, 0.5112, 0.899, 0.5125, 0.8995, 0.5125, 0.8995, 0.5112, 0.899, 0.5112, 0.914, 0.5125, 0.9125, 0.3163, 0.7175, 0.3079, 0.7206, 0.3079, 0.7336, 0.3163, 0.7435, 0.3247, 0.7405, 0.3247, 0.7274, 0.7848, 0.7675, 0.7848, 0.7561, 0.7758, 0.7561, 0.7758, 0.7675, 0.751, 0.7636, 0.7396, 0.7636, 0.7396, 0.7758, 0.751, 0.7758, 0.6839, 0.7872, 0.6839, 0.7758, 0.6749, 0.7758, 0.6749, 0.7872, 0.6352, 0.7717, 0.6466, 0.7717, 0.6467, 0.7595, 0.6353, 0.7595, 0.6353, 0.7595, 0.6467, 0.7595, 0.6466, 0.7473, 0.6352, 0.7473, 0.4733, 0.9548, 0.4695, 0.9548, 0.4695, 0.9651, 0.4733, 0.9651, 0.466, 0.927, 0.466, 0.929, 0.4757, 0.9255, 0.4745, 0.9239, 0.3407, 0.9135, 0.3508, 0.9135, 0.3529, 0.8876, 0.3407, 0.8876, 0.5112, 0.9476, 0.5074, 0.9476, 0.5073, 0.9617, 0.5112, 0.9617, 0.4576, 0.9171, 0.4563, 0.9176, 0.466, 0.929, 0.466, 0.927, 0.4311, 0.9478, 0.4236, 0.9478, 0.4229, 0.9737, 0.4318, 0.9737, 0.4156, 0.9658, 0.4118, 0.9658, 0.4118, 0.9799, 0.4157, 0.9799, 0.466, 0.901, 0.466, 0.899, 0.4563, 0.9026, 0.4576, 0.9041, 0.4695, 0.8876, 0.4796, 0.8876, 0.4796, 0.8616, 0.4674, 0.8617, 0.4157, 0.9517, 0.4118, 0.9517, 0.4118, 0.9658, 0.4156, 0.9658, 0.4745, 0.9239, 0.4757, 0.9255, 0.4757, 0.9105, 0.4745, 0.9109, 0.4796, 0.8876, 0.4897, 0.8876, 0.4918, 0.8617, 0.4796, 0.8616, 0.3465, 0.9316, 0.3478, 0.9321, 0.3478, 0.9171, 0.3465, 0.9186, 0.4141, 0.7502, 0.4026, 0.7502, 0.4026, 0.7624, 0.414, 0.7624, 0.5891, 0.8616, 0.5817, 0.8616, 0.5809, 0.8876, 0.5898, 0.8876, 0.4891, 0.9445, 0.4853, 0.9445, 0.4853, 0.9548, 0.4891, 0.9548, 0.3297, 0.9385, 0.3284, 0.94, 0.3381, 0.9435, 0.3381, 0.9415, 0.3306, 0.9135, 0.3407, 0.9135, 0.3407, 0.8876, 0.3284, 0.8876, 0.08525, 0.6881, 0.113, 0.6401, 0.1685, 0.6401, 0.1962, 0.6881, 0.1685, 0.7362, 0.113, 0.7362, 0.5112, 0.9617, 0.5073, 0.9617, 0.5074, 0.9757, 0.5112, 0.9757, 0.3381, 0.9415, 0.3381, 0.9435, 0.3478, 0.9321, 0.3465, 0.9316, 0.3465, 0.9186, 0.3478, 0.9171, 0.3381, 0.9135, 0.3381, 0.9155, 0.4745, 0.9109, 0.4757, 0.9105, 0.466, 0.899, 0.466, 0.901, 0.4576, 0.9041, 0.4563, 0.9026, 0.4563, 0.9176, 0.4576, 0.9171, 0.3381, 0.9155, 0.3381, 0.9135, 0.3284, 0.925, 0.3297, 0.9254, 0.3297, 0.9254, 0.3284, 0.925, 0.3284, 0.94, 0.3297, 0.9385, 0.2994, 0.6121, 0.3078, 0.609, 0.3078, 0.596, 0.2994, 0.586, 0.291, 0.5891, 0.291, 0.6021, 0.3247, 0.776, 0.3247, 0.7874, 0.3337, 0.7874, 0.3337, 0.776, 0.414, 0.7624, 0.4026, 0.7624, 0.4026, 0.7747, 0.4141, 0.7747, 0.5091, 0.9949, 0.5091, 0.9835, 0.5002, 0.9835, 0.5002, 0.9949, 0.5548, 0.9235, 0.5662, 0.9235, 0.5662, 0.9112, 0.5548, 0.9112, 0.5548, 0.9112, 0.5662, 0.9112, 0.5662, 0.899, 0.5548, 0.899, 0.4092, 0.9432, 0.4104, 0.9551, 0.3994, 0.9502, 0.1144, 0.8443, 0.1968, 0.7967, 0.1968, 0.8918, 0.2193, 0.8019, 0.2193, 0.8385, 0.1786, 0.8385, 0.1786, 0.8019, 0.4092, 0.9432, 0.3994, 0.9502, 0.3982, 0.9383, 0.1144, 0.8443, 0.1144, 0.7492, 0.1968, 0.7967, 0.1786, 0.8019, 0.1786, 0.8385, 0.138, 0.8385, 0.138, 0.8019, 0.4092, 0.9432, 0.3982, 0.9383, 0.4079, 0.9312, 0.1144, 0.8443, 0.03212, 0.7967, 0.1144, 0.7492, 0.138, 0.8019, 0.138, 0.8385, 0.09736, 0.8385, 0.09736, 0.8019, 0.4092, 0.9432, 0.4079, 0.9312, 0.4189, 0.9361, 0.1144, 0.8443, 0.03212, 0.8918, 0.03212, 0.7967, 0.09736, 0.8019, 0.09736, 0.8385, 0.05672, 0.8385, 0.05672, 0.8019, 0.4092, 0.9432, 0.4189, 0.9361, 0.4202, 0.9481, 0.1144, 0.8443, 0.1144, 0.9393, 0.03212, 0.8918, 0.05672, 0.8019, 0.05672, 0.8385, 0.01609, 0.8385, 0.01609, 0.8019, 0.4092, 0.9432, 0.4202, 0.9481, 0.4104, 0.9551, 0.1144, 0.8443, 0.1968, 0.8918, 0.1144, 0.9393, 0.2599, 0.8019, 0.2599, 0.8385, 0.2193, 0.8385, 0.2193, 0.8019, 0.5218, 0.9432, 0.5316, 0.9361, 0.5328, 0.9481, 0.1139, 0.8487, 0.1604, 0.7658, 0.2089, 0.8476, 0.09722, 0.8061, 0.09722, 0.839, 0.05644, 0.839, 0.05644, 0.8061, 0.5218, 0.9432, 0.5328, 0.9481, 0.5231, 0.9551, 0.1139, 0.8487, 0.06538, 0.7669, 0.1604, 0.7658, 0.05644, 0.8061, 0.05644, 0.839, 0.01567, 0.839, 0.01567, 0.8061, 0.5218, 0.9432, 0.5231, 0.9551, 0.5121, 0.9502, 0.1139, 0.8487, 0.01882, 0.8498, 0.06538, 0.7669, 0.2603, 0.8061, 0.2603, 0.839, 0.2195, 0.839, 0.2195, 0.8061, 0.2636, 0.8042, 0.2636, 0.8375, 0.2222, 0.8375, 0.2222, 0.8042, 0.1132, 0.8513, 0.195, 0.8996, 0.1122, 0.9464, 0.4092, 0.8781, 0.4079, 0.8662, 0.4189, 0.8711, 0.05672, 0.8042, 0.05672, 0.8375, 0.01535, 0.8375, 0.01535, 0.8042, 0.1132, 0.8513, 0.1122, 0.9464, 0.03037, 0.898, 0.4092, 0.8781, 0.3982, 0.8732, 0.4079, 0.8662, 0.09809, 0.8042, 0.09809, 0.8375, 0.05672, 0.8375, 0.05672, 0.8042, 0.1132, 0.8513, 0.03037, 0.898, 0.03129, 0.803, 0.4092, 0.8781, 0.3994, 0.8852, 0.3982, 0.8732, 0.1395, 0.8042, 0.1395, 0.8375, 0.09809, 0.8375, 0.09809, 0.8042, 0.1132, 0.8513, 0.03129, 0.803, 0.1141, 0.7562, 0.4092, 0.8781, 0.4104, 0.8901, 0.3994, 0.8852, 0.1808, 0.8042, 0.1808, 0.8375, 0.1395, 0.8375, 0.1395, 0.8042, 0.1132, 0.8513, 0.1141, 0.7562, 0.1959, 0.8045, 0.4655, 0.9432, 0.4667, 0.9551, 0.4558, 0.9502, 0.4655, 0.8781, 0.4643, 0.8662, 0.4752, 0.8711, 0.1803, 0.8059, 0.1807, 0.8389, 0.1397, 0.8395, 0.1392, 0.8065, 0.1152, 0.8524, 0.1152, 0.7574, 0.1975, 0.8049, 0.4655, 0.8781, 0.4545, 0.8732, 0.4643, 0.8662, 0.2213, 0.8054, 0.2217, 0.8384, 0.1807, 0.8389, 0.1803, 0.8059, 0.1152, 0.8524, 0.1975, 0.8049, 0.1975, 0.9, 0.4655, 0.8781, 0.4558, 0.8852, 0.4545, 0.8732, 0.4655, 0.9432, 0.4558, 0.9502, 0.4545, 0.9383, 0.1158, 0.8548, 0.03349, 0.9024, 0.03343, 0.8073, 0.4092, 0.8781, 0.4202, 0.883, 0.4104, 0.8901, 0.1152, 0.8524, 0.03282, 0.8049, 0.1152, 0.7574, 0.1392, 0.8065, 0.1397, 0.8395, 0.09866, 0.84, 0.09823, 0.807, 0.1158, 0.8548, 0.1159, 0.9498, 0.03349, 0.9024, 0.1158, 0.8548, 0.1982, 0.9023, 0.1159, 0.9498, 0.4655, 0.9432, 0.4545, 0.9383, 0.4643, 0.9312, 0.2229, 0.8033, 0.2229, 0.8363, 0.1819, 0.8363, 0.1819, 0.8033, 0.1409, 0.8033, 0.1409, 0.8363, 0.09995, 0.8363, 0.09995, 0.8033, 0.09995, 0.8033, 0.09995, 0.8363, 0.05897, 0.8363, 0.05897, 0.8033, 0.4655, 0.9432, 0.4752, 0.9361, 0.4765, 0.9481, 0.1158, 0.8548, 0.1157, 0.7597, 0.1981, 0.8072, 0.05897, 0.8033, 0.05897, 0.8363, 0.01798, 0.8363, 0.01798, 0.8033, 0.4655, 0.9432, 0.4765, 0.9481, 0.4667, 0.9551, 0.1158, 0.8548, 0.03343, 0.8073, 0.1157, 0.7597, 0.2639, 0.8033, 0.2639, 0.8363, 0.2229, 0.8363, 0.2229, 0.8033, 0.4655, 0.8781, 0.4667, 0.8901, 0.4558, 0.8852, 0.2623, 0.8048, 0.2627, 0.8379, 0.2217, 0.8384, 0.2213, 0.8054, 0.2222, 0.8042, 0.2222, 0.8375, 0.1808, 0.8375, 0.1808, 0.8042, 0.4655, 0.9432, 0.4643, 0.9312, 0.4752, 0.9361, 0.1819, 0.8033, 0.1819, 0.8363, 0.1409, 0.8363, 0.1409, 0.8033, 0.1158, 0.8548, 0.1981, 0.8072, 0.1982, 0.9023, 0.05721, 0.8075, 0.05764, 0.8406, 0.01662, 0.8411, 0.01619, 0.8081, 0.09823, 0.807, 0.09866, 0.84, 0.05764, 0.8406, 0.05721, 0.8075, 0.4655, 0.8781, 0.4765, 0.883, 0.4667, 0.8901, 0.1152, 0.8524, 0.1975, 0.9, 0.1152, 0.9475, 0.1152, 0.8524, 0.03282, 0.9, 0.03282, 0.8049, 0.1224, 0.8474, 0.1698, 0.765, 0.2175, 0.8472, 0.5218, 0.8781, 0.5231, 0.8901, 0.5121, 0.8852, 0.05615, 0.8036, 0.05615, 0.8362, 0.0156, 0.8362, 0.0156, 0.8036, 0.1224, 0.8474, 0.2175, 0.8472, 0.1701, 0.9296, 0.5218, 0.8781, 0.5328, 0.883, 0.5231, 0.8901, 0.09671, 0.8036, 0.09671, 0.8362, 0.05615, 0.8362, 0.05615, 0.8036, 0.1224, 0.8474, 0.1701, 0.9296, 0.075, 0.9298, 0.1224, 0.8474, 0.075, 0.9298, 0.02732, 0.8476, 0.5218, 0.8781, 0.5316, 0.8711, 0.5328, 0.883, 0.1132, 0.8513, 0.1959, 0.8045, 0.195, 0.8996, 0.4655, 0.8781, 0.4752, 0.8711, 0.4765, 0.883, 0.1152, 0.8524, 0.1152, 0.9475, 0.03282, 0.9, 0.2589, 0.8036, 0.2589, 0.8362, 0.2184, 0.8362, 0.2184, 0.8036, 0.5218, 0.8781, 0.5206, 0.8662, 0.5316, 0.8711, 0.5218, 0.8781, 0.5108, 0.8732, 0.5206, 0.8662, 0.1224, 0.8474, 0.02732, 0.8476, 0.07471, 0.7651, 0.1373, 0.8036, 0.1373, 0.8362, 0.09671, 0.8362, 0.09671, 0.8036, 0.2184, 0.8036, 0.2184, 0.8362, 0.1778, 0.8362, 0.1778, 0.8036, 0.5218, 0.9432, 0.5121, 0.9502, 0.5108, 0.9383, 0.1139, 0.8487, 0.06732, 0.9316, 0.01882, 0.8498, 0.2195, 0.8061, 0.2195, 0.839, 0.1788, 0.839, 0.1788, 0.8061, 0.5218, 0.9432, 0.5108, 0.9383, 0.5206, 0.9312, 0.1139, 0.8487, 0.1624, 0.9305, 0.06732, 0.9316, 0.1788, 0.8061, 0.1788, 0.839, 0.138, 0.839, 0.138, 0.8061, 0.5218, 0.9432, 0.5206, 0.9312, 0.5316, 0.9361, 0.138, 0.8061, 0.138, 0.839, 0.09722, 0.839, 0.09722, 0.8061, 0.1139, 0.8487, 0.2089, 0.8476, 0.1624, 0.9305, 0.4092, 0.8781, 0.4189, 0.8711, 0.4202, 0.883, 0.1224, 0.8474, 0.07471, 0.7651, 0.1698, 0.765, 0.1778, 0.8036, 0.1778, 0.8362, 0.1373, 0.8362, 0.1373, 0.8036, 0.5218, 0.8781, 0.5121, 0.8852, 0.5108, 0.8732, 0.4874, 0.317, 0.4874, 0.2213, 0.4912, 0.2213, 0.4912, 0.317, 0.5121, 0.0234, 0.5121, 0.3379, 0.5083, 0.3379, 0.5083, 0.0234, 0.3247, 0.0, 0.4284, 0.0, 0.4313, 0.01309, 0.3356, 0.01309, 0.4938, 0.9324, 0.4938, 0.8336, 0.5018, 0.8366, 0.5018, 0.9403, 0.5136, 0.3678, 0.5136, 0.5541, 0.03135, 0.5541, 0.03135, 0.3678, 0.5511, 0.9022, 0.5511, 0.7318, 0.5619, 0.7318, 0.5619, 0.8891, 0.5516, 0.9458, 0.4491, 0.9458, 0.4491, 0.8588, 0.5516, 0.8588, 0.4798, 0.3703, 0.4798, 0.213, 0.4836, 0.213, 0.4836, 0.3703, 0.4998, 0.9819, 0.4741, 0.9819, 0.4741, 0.9061, 0.4998, 0.9061, 0.5099, 0.6076, 0.5099, 0.7699, 0.5018, 0.7699, 0.5018, 0.5996, 0.5791, 0.6317, 0.5358, 0.6317, 0.5358, 0.4614, 0.5791, 0.4614, 0.3078, 0.9901, 0.2645, 0.9901, 0.2645, 0.8198, 0.3078, 0.8198, 0.4491, 0.9458, 0.4122, 0.9458, 0.4122, 0.8588, 0.4491, 0.8588, 0.415, 0.9464, 0.4003, 0.9464, 0.4003, 0.8443, 0.415, 0.8443, 0.9921, 0.3327, 0.9921, 0.1704, 1.0, 0.1704, 1.0, 0.3407, 0.3943, 0.9819, 0.3482, 0.9819, 0.3482, 0.9061, 0.3943, 0.9061, 0.535, 0.7754, 0.535, 0.8061, 0.4745, 0.8061, 0.4745, 0.7754, 0.5067, 0.06887, 0.5067, 0.2255, 0.03311, 0.2255, 0.03311, 0.06887, 0.4831, 0.06831, 0.4831, 0.2272, 0.04783, 0.2272, 0.04783, 0.06831, 0.5516, 0.8588, 0.4491, 0.8588, 0.4491, 0.7717, 0.5516, 0.7717, 0.5784, 0.8443, 0.5351, 0.8443, 0.5351, 0.7423, 0.5784, 0.7423, 0.2228, 0.2492, 0.03818, 0.2492, 0.03818, 0.0465, 0.2228, 0.0465, 0.5641, 0.8588, 0.5516, 0.8588, 0.5516, 0.7717, 0.5641, 0.7717, 0.4357, 0.538, 0.4357, 0.9737, 0.2732, 0.9737, 0.2732, 0.538, 0.4358, 0.5845, 0.4402, 1.035, 0.2782, 1.035, 0.2738, 0.5845, 0.5587, -0.04815, 0.9741, -0.04815, 0.9741, 0.454, 0.5587, 0.454, 0.5641, 0.9458, 0.5516, 0.9458, 0.5516, 0.8588, 0.5641, 0.8588, 0.5104, 0.06481, 0.5104, 0.2307, 0.02387, 0.2307, 0.02387, 0.06481, 0.9742, 0.4537, 0.5587, 0.4537, 0.5587, -0.04849, 0.9742, -0.04849, 0.5049, 0.06097, 0.5049, 0.2346, 0.02938, 0.2346, 0.02938, 0.06097, 0.5532, 0.8319, 0.5532, 0.8921, 0.4381, 0.8921, 0.3231, 0.8921, 0.3231, 0.8319, 0.5689, 0.9032, 0.5449, 0.9032, 0.5449, 0.7915, 0.5689, 0.7915, 0.2247, 0.3662, 0.2247, 0.2294, 0.4403, 0.2294, 0.4403, 0.3662, 0.5449, 0.9032, 0.3481, 0.9032, 0.3481, 0.7915, 0.5449, 0.7915, 0.3943, 0.9819, 0.3943, 0.9061, 0.4741, 0.9061, 0.4741, 0.9819, 0.3943, 0.9061, 0.3943, 0.8303, 0.4741, 0.8303, 0.4741, 0.9061, 0.3065, 0.9014, 0.286, 0.9014, 0.286, 0.8061, 0.3065, 0.8061, 0.2731, 0.9602, 0.2731, 0.7691, 0.5742, 0.7691, 0.5742, 0.9602, 0.5714, 0.8688, 0.5281, 0.8688, 0.5281, 0.6894, 0.5714, 0.6894, 0.5218, 0.8688, 0.4785, 0.8688, 0.4785, 0.6894, 0.5218, 0.6894, 0.9845, 0.4474, 0.9925, 0.4444, 0.9925, 0.6238, 0.9845, 0.6183, 0.4284, 0.3407, 0.4313, 0.3276, 0.5969, 0.3276, 0.6078, 0.3407, 0.4874, 0.2213, 0.4836, 0.2213, 0.4836, 0.05573, 0.4874, 0.05573, 0.4874, 0.2213, 0.4874, 0.05573, 0.4912, 0.05573, 0.4912, 0.2213, 0.4745, 0.9014, 0.3065, 0.9014, 0.3065, 0.8061, 0.4745, 0.8061, 0.443, 0.7052, 0.5052, 0.7052, 0.5052, 0.7674, 0.443, 0.7674, 0.443, 0.7674, 0.5052, 0.7674, 0.5052, 0.8296, 0.443, 0.8296, 0.443, 0.8296, 0.5052, 0.8296, 0.5052, 0.8919, 0.443, 0.8919, 0.443, 0.8919, 0.5052, 0.8919, 0.5052, 0.9541, 0.443, 0.9541, 0.3807, 0.8296, 0.443, 0.8296, 0.443, 0.8919, 0.3807, 0.8919, 0.5052, 0.8296, 0.5674, 0.8296, 0.5674, 0.8919, 0.5052, 0.8919, 0.443, 0.7052, 0.5052, 0.7052, 0.5052, 0.7674, 0.443, 0.7674, 0.443, 0.7674, 0.5052, 0.7674, 0.5052, 0.8296, 0.443, 0.8296, 0.443, 0.8296, 0.5052, 0.8296, 0.5052, 0.8919, 0.443, 0.8919, 0.443, 0.8919, 0.5052, 0.8919, 0.5052, 0.9541, 0.443, 0.9541, 0.3807, 0.8296, 0.443, 0.8296, 0.443, 0.8919, 0.3807, 0.8919, 0.5052, 0.8296, 0.5674, 0.8296, 0.5674, 0.8919, 0.5052, 0.8919, 0.375, 0.0, 0.625, 0.0, 0.625, 0.25, 0.375, 0.25, 0.375, 0.25, 0.625, 0.25, 0.625, 0.5, 0.375, 0.5, 0.375, 0.5, 0.625, 0.5, 0.625, 0.75, 0.375, 0.75, 0.375, 0.75, 0.625, 0.75, 0.625, 1.0, 0.375, 1.0, 0.125, 0.5, 0.375, 0.5, 0.375, 0.75, 0.125, 0.75, 0.625, 0.5, 0.875, 0.5, 0.875, 0.75, 0.625, 0.75])
me_cube.materials.append(mat_button)
me_cube.materials.append(mat_body)
me_cube.materials.append(mat_red)
me_cube.materials.append(mat_black)
me_cube.use_remesh_fix_poles = True
me_cube.use_remesh_preserve_attributes = False
me_cube.update()

# ---- objects
ob_cube = bpy.data.objects.new('Cube', me_cube)

# ---- transforms, parenting, visibility, modifiers, constraints
ob_cube.location = (0.0, 0.0, 0.0)

# ---- collection membership
scene.collection.objects.link(ob_cube)

# ---- scene / render settings (as saved in the file)
scene.frame_start = 1; scene.frame_end = 250; scene.frame_set(1)
scene.render.engine = 'BLENDER_EEVEE_NEXT'
scene.cycles.sampling_pattern = 'TABULATED_SOBOL'
scene.cycles.use_light_tree = False
scene.view_settings.view_transform = 'Filmic'
bpy.context.view_layer.update()

# ---- added for rendering (the .blend has no active camera and no usable light): camera, sun
cam_auto = bpy.data.cameras.new('AutoCamera')
cam_auto.lens = 50.0
cam_auto.sensor_width = 36.0
cam_auto.clip_end = 1000.0
ob_auto_camera = bpy.data.objects.new('AutoCamera', cam_auto)
scene.collection.objects.link(ob_auto_camera)
ob_auto_camera.location = (0.442935, -0.471427, 0.351451)
ob_auto_camera.rotation_euler = (1.09748, -7.21219e-08, 0.694738)
scene.camera = ob_auto_camera
light_auto_sun = bpy.data.lights.new('AutoSun', 'SUN')
light_auto_sun.energy = 3.0
light_auto_sun.angle = 0.0523599
ob_auto_sun = bpy.data.objects.new('AutoSun', light_auto_sun)
scene.collection.objects.link(ob_auto_sun)
ob_auto_sun.rotation_euler = (0.872665, 0.174533, 0.523599)
bpy.context.view_layer.update()
